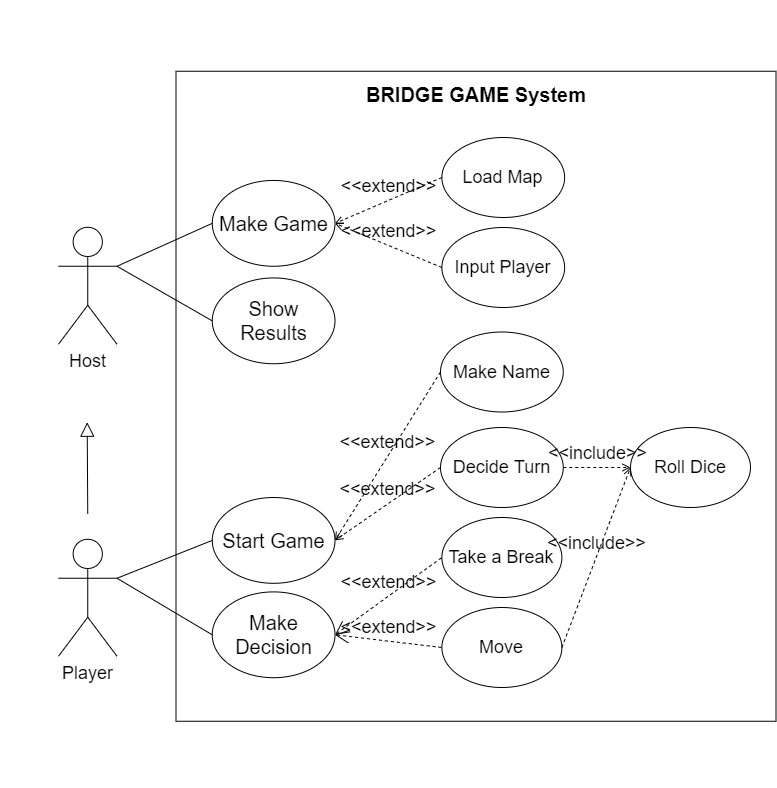

The diagram above was exported from draw.io. Its source (the exported page's mxGraphModel, read from the mxfile embedded in the PNG):
<mxGraphModel dx="1560" dy="1204" grid="1" gridSize="10" guides="1" tooltips="1" connect="1" arrows="1" fold="1" page="1" pageScale="1" pageWidth="827" pageHeight="1169" math="0" shadow="0">
  <root>
    <mxCell id="0" />
    <mxCell id="1" parent="0" />
    <mxCell id="Dy46abcuqmV0aNaMCw5l-17" value="" style="group;fontStyle=1" vertex="1" connectable="0" parent="1">
      <mxGeometry x="37" y="191" width="745.5" height="786.0699999999999" as="geometry" />
    </mxCell>
    <mxCell id="Dy46abcuqmV0aNaMCw5l-13" value="" style="group" vertex="1" connectable="0" parent="Dy46abcuqmV0aNaMCw5l-17">
      <mxGeometry width="745.5" height="786.0699999999999" as="geometry" />
    </mxCell>
    <mxCell id="Dy46abcuqmV0aNaMCw5l-12" value="" style="group" vertex="1" connectable="0" parent="Dy46abcuqmV0aNaMCw5l-13">
      <mxGeometry x="90" width="655.5" height="786.0699999999999" as="geometry" />
    </mxCell>
    <mxCell id="Dy46abcuqmV0aNaMCw5l-23" value="" style="group" vertex="1" connectable="0" parent="Dy46abcuqmV0aNaMCw5l-12">
      <mxGeometry x="-120" y="70.75" width="775.5" height="690" as="geometry" />
    </mxCell>
    <mxCell id="Dy46abcuqmV0aNaMCw5l-22" value="" style="group" vertex="1" connectable="0" parent="Dy46abcuqmV0aNaMCw5l-23">
      <mxGeometry x="175.50000000000003" width="600" height="690" as="geometry" />
    </mxCell>
    <mxCell id="Dy46abcuqmV0aNaMCw5l-2" value="" style="rounded=0;whiteSpace=wrap;html=1;" vertex="1" parent="Dy46abcuqmV0aNaMCw5l-22">
      <mxGeometry width="600" height="650" as="geometry" />
    </mxCell>
    <mxCell id="Dy46abcuqmV0aNaMCw5l-3" value="&lt;span style=&quot;user-select: auto; font-size: 20px;&quot; lang=&quot;EN-US&quot;&gt;BRIDGE GAME System&lt;/span&gt;" style="text;html=1;strokeColor=none;fillColor=none;align=center;verticalAlign=middle;whiteSpace=wrap;rounded=0;fontSize=20;fontStyle=1" vertex="1" parent="Dy46abcuqmV0aNaMCw5l-22">
      <mxGeometry y="-0.55" width="600" height="48" as="geometry" />
    </mxCell>
    <mxCell id="Dy46abcuqmV0aNaMCw5l-4" value="Make Decision" style="ellipse;whiteSpace=wrap;html=1;fontSize=20;" vertex="1" parent="Dy46abcuqmV0aNaMCw5l-22">
      <mxGeometry x="36.25" y="520.65" width="122.75" height="85.8" as="geometry" />
    </mxCell>
    <mxCell id="Dy46abcuqmV0aNaMCw5l-25" value="Load Map" style="ellipse;whiteSpace=wrap;html=1;fontSize=18;" vertex="1" parent="Dy46abcuqmV0aNaMCw5l-22">
      <mxGeometry x="265.88" y="66.25" width="122.75" height="80" as="geometry" />
    </mxCell>
    <mxCell id="Dy46abcuqmV0aNaMCw5l-29" value="&amp;lt;&amp;lt;extend&amp;gt;&amp;gt;" style="html=1;verticalAlign=bottom;labelBackgroundColor=none;endArrow=open;endFill=0;dashed=1;rounded=0;fontSize=18;exitX=0;exitY=0.5;exitDx=0;exitDy=0;entryX=1;entryY=0.5;entryDx=0;entryDy=0;" edge="1" parent="Dy46abcuqmV0aNaMCw5l-22" source="Dy46abcuqmV0aNaMCw5l-25" target="Dy46abcuqmV0aNaMCw5l-30">
      <mxGeometry width="160" relative="1" as="geometry">
        <mxPoint x="235.75" y="194.99999999999997" as="sourcePoint" />
        <mxPoint x="229.9999999999991" y="152.10000000000014" as="targetPoint" />
      </mxGeometry>
    </mxCell>
    <mxCell id="Dy46abcuqmV0aNaMCw5l-30" value="Make Game" style="ellipse;whiteSpace=wrap;html=1;fontSize=20;" vertex="1" parent="Dy46abcuqmV0aNaMCw5l-22">
      <mxGeometry x="36.25" y="109.19999999999999" width="122.75" height="85.8" as="geometry" />
    </mxCell>
    <mxCell id="Dy46abcuqmV0aNaMCw5l-31" value="Show Results" style="ellipse;whiteSpace=wrap;html=1;fontSize=20;" vertex="1" parent="Dy46abcuqmV0aNaMCw5l-22">
      <mxGeometry x="36.25" y="206.7" width="122.75" height="85.8" as="geometry" />
    </mxCell>
    <mxCell id="Dy46abcuqmV0aNaMCw5l-32" value="Start Game" style="ellipse;whiteSpace=wrap;html=1;fontSize=20;" vertex="1" parent="Dy46abcuqmV0aNaMCw5l-22">
      <mxGeometry x="36.25" y="426.25" width="122.75" height="85.8" as="geometry" />
    </mxCell>
    <mxCell id="Dy46abcuqmV0aNaMCw5l-35" value="Take a Break" style="ellipse;whiteSpace=wrap;html=1;fontSize=18;" vertex="1" parent="Dy46abcuqmV0aNaMCw5l-22">
      <mxGeometry x="265.88" y="446.25" width="120" height="80" as="geometry" />
    </mxCell>
    <mxCell id="Dy46abcuqmV0aNaMCw5l-36" value="Move" style="ellipse;whiteSpace=wrap;html=1;fontSize=18;" vertex="1" parent="Dy46abcuqmV0aNaMCw5l-22">
      <mxGeometry x="265.88" y="536.25" width="120" height="80" as="geometry" />
    </mxCell>
    <mxCell id="Dy46abcuqmV0aNaMCw5l-37" value="&amp;lt;&amp;lt;extend&amp;gt;&amp;gt;" style="edgeStyle=none;html=1;startArrow=open;endArrow=none;startSize=12;verticalAlign=bottom;dashed=1;labelBackgroundColor=none;rounded=0;fontSize=18;entryX=0;entryY=0.5;entryDx=0;entryDy=0;exitX=1;exitY=0.5;exitDx=0;exitDy=0;" edge="1" parent="Dy46abcuqmV0aNaMCw5l-22" source="Dy46abcuqmV0aNaMCw5l-4" target="Dy46abcuqmV0aNaMCw5l-35">
      <mxGeometry width="160" relative="1" as="geometry">
        <mxPoint x="92.5" y="496.25" as="sourcePoint" />
        <mxPoint x="252.5" y="496.25" as="targetPoint" />
      </mxGeometry>
    </mxCell>
    <mxCell id="Dy46abcuqmV0aNaMCw5l-39" value="&amp;lt;&amp;lt;extend&amp;gt;&amp;gt;" style="edgeStyle=none;html=1;startArrow=open;endArrow=none;startSize=12;verticalAlign=bottom;dashed=1;labelBackgroundColor=none;rounded=0;fontSize=18;exitX=1;exitY=0.5;exitDx=0;exitDy=0;entryX=0;entryY=0.5;entryDx=0;entryDy=0;" edge="1" parent="Dy46abcuqmV0aNaMCw5l-22" source="Dy46abcuqmV0aNaMCw5l-4" target="Dy46abcuqmV0aNaMCw5l-36">
      <mxGeometry width="160" relative="1" as="geometry">
        <mxPoint x="169.0000000000009" y="573.5500000000002" as="sourcePoint" />
        <mxPoint x="252.49999999999795" y="496.25" as="targetPoint" />
      </mxGeometry>
    </mxCell>
    <mxCell id="Dy46abcuqmV0aNaMCw5l-40" value="Input Player" style="ellipse;whiteSpace=wrap;html=1;fontSize=18;" vertex="1" parent="Dy46abcuqmV0aNaMCw5l-22">
      <mxGeometry x="265.88" y="156.25" width="122.75" height="80" as="geometry" />
    </mxCell>
    <mxCell id="Dy46abcuqmV0aNaMCw5l-41" value="&amp;lt;&amp;lt;extend&amp;gt;&amp;gt;" style="html=1;verticalAlign=bottom;labelBackgroundColor=none;endArrow=open;endFill=0;dashed=1;rounded=0;fontSize=18;exitX=0;exitY=0.5;exitDx=0;exitDy=0;entryX=1;entryY=0.5;entryDx=0;entryDy=0;" edge="1" parent="Dy46abcuqmV0aNaMCw5l-22" source="Dy46abcuqmV0aNaMCw5l-40" target="Dy46abcuqmV0aNaMCw5l-30">
      <mxGeometry width="160" relative="1" as="geometry">
        <mxPoint x="-41.75" y="41.25" as="sourcePoint" />
        <mxPoint x="159.0000000000009" y="242.10000000000002" as="targetPoint" />
      </mxGeometry>
    </mxCell>
    <mxCell id="Dy46abcuqmV0aNaMCw5l-42" value="Make Name" style="ellipse;whiteSpace=wrap;html=1;fontSize=18;" vertex="1" parent="Dy46abcuqmV0aNaMCw5l-22">
      <mxGeometry x="264.5" y="260.75" width="122.75" height="80" as="geometry" />
    </mxCell>
    <mxCell id="Dy46abcuqmV0aNaMCw5l-43" value="&amp;lt;&amp;lt;extend&amp;gt;&amp;gt;" style="html=1;verticalAlign=bottom;labelBackgroundColor=none;endArrow=open;endFill=0;dashed=1;rounded=0;fontSize=18;exitX=0;exitY=0.5;exitDx=0;exitDy=0;entryX=1;entryY=0.5;entryDx=0;entryDy=0;" edge="1" parent="Dy46abcuqmV0aNaMCw5l-22" source="Dy46abcuqmV0aNaMCw5l-42" target="Dy46abcuqmV0aNaMCw5l-32">
      <mxGeometry width="160" relative="1" as="geometry">
        <mxPoint x="-65.25" y="211.25" as="sourcePoint" />
        <mxPoint x="135.5000000000009" y="412.1" as="targetPoint" />
      </mxGeometry>
    </mxCell>
    <mxCell id="Dy46abcuqmV0aNaMCw5l-44" value="Decide Turn" style="ellipse;whiteSpace=wrap;html=1;fontSize=18;" vertex="1" parent="Dy46abcuqmV0aNaMCw5l-22">
      <mxGeometry x="264.5" y="356.25" width="122.75" height="80" as="geometry" />
    </mxCell>
    <mxCell id="Dy46abcuqmV0aNaMCw5l-45" value="&amp;lt;&amp;lt;extend&amp;gt;&amp;gt;" style="html=1;verticalAlign=bottom;labelBackgroundColor=none;endArrow=open;endFill=0;dashed=1;rounded=0;fontSize=18;exitX=0;exitY=0.5;exitDx=0;exitDy=0;entryX=1;entryY=0.5;entryDx=0;entryDy=0;" edge="1" parent="Dy46abcuqmV0aNaMCw5l-22" source="Dy46abcuqmV0aNaMCw5l-44" target="Dy46abcuqmV0aNaMCw5l-32">
      <mxGeometry width="160" relative="1" as="geometry">
        <mxPoint x="-43.129999999999995" y="251.25" as="sourcePoint" />
        <mxPoint x="157.6200000000009" y="452.1" as="targetPoint" />
      </mxGeometry>
    </mxCell>
    <mxCell id="Dy46abcuqmV0aNaMCw5l-48" value="Roll Dice" style="ellipse;whiteSpace=wrap;html=1;fontSize=18;" vertex="1" parent="Dy46abcuqmV0aNaMCw5l-22">
      <mxGeometry x="454.5" y="356.25" width="120" height="80" as="geometry" />
    </mxCell>
    <mxCell id="Dy46abcuqmV0aNaMCw5l-49" value="&amp;lt;&amp;lt;include&amp;gt;&amp;gt;" style="html=1;verticalAlign=bottom;labelBackgroundColor=none;endArrow=open;endFill=0;dashed=1;rounded=0;fontSize=18;exitX=1;exitY=0.5;exitDx=0;exitDy=0;entryX=0;entryY=0.5;entryDx=0;entryDy=0;" edge="1" parent="Dy46abcuqmV0aNaMCw5l-22" source="Dy46abcuqmV0aNaMCw5l-44" target="Dy46abcuqmV0aNaMCw5l-48">
      <mxGeometry width="160" relative="1" as="geometry">
        <mxPoint x="124.49999999999997" y="356.25" as="sourcePoint" />
        <mxPoint x="284.5" y="356.25" as="targetPoint" />
      </mxGeometry>
    </mxCell>
    <mxCell id="Dy46abcuqmV0aNaMCw5l-50" value="&amp;lt;&amp;lt;include&amp;gt;&amp;gt;" style="html=1;verticalAlign=bottom;labelBackgroundColor=none;endArrow=open;endFill=0;dashed=1;rounded=0;fontSize=18;exitX=1;exitY=0.5;exitDx=0;exitDy=0;entryX=0;entryY=0.5;entryDx=0;entryDy=0;" edge="1" parent="Dy46abcuqmV0aNaMCw5l-22" source="Dy46abcuqmV0aNaMCw5l-36" target="Dy46abcuqmV0aNaMCw5l-48">
      <mxGeometry width="160" relative="1" as="geometry">
        <mxPoint x="434.5" y="526.25" as="sourcePoint" />
        <mxPoint x="594.5" y="526.25" as="targetPoint" />
      </mxGeometry>
    </mxCell>
    <mxCell id="Dy46abcuqmV0aNaMCw5l-1" value="&lt;font style=&quot;user-select: auto; font-size: 18px;&quot;&gt;Host&lt;/font&gt;" style="shape=umlActor;verticalLabelPosition=bottom;verticalAlign=top;html=1;outlineConnect=0;" vertex="1" parent="Dy46abcuqmV0aNaMCw5l-23">
      <mxGeometry x="58" y="156" width="58.5" height="117" as="geometry" />
    </mxCell>
    <mxCell id="Dy46abcuqmV0aNaMCw5l-5" value="&lt;font style=&quot;font-size: 18px;&quot;&gt;Player&lt;/font&gt;" style="shape=umlActor;verticalLabelPosition=bottom;verticalAlign=top;html=1;outlineConnect=0;" vertex="1" parent="Dy46abcuqmV0aNaMCw5l-23">
      <mxGeometry x="58" y="468" width="58.5" height="117" as="geometry" />
    </mxCell>
    <mxCell id="Dy46abcuqmV0aNaMCw5l-6" value="" style="edgeStyle=none;html=1;endSize=12;endArrow=block;endFill=0;rounded=0;" edge="1" parent="Dy46abcuqmV0aNaMCw5l-23">
      <mxGeometry width="160" relative="1" as="geometry">
        <mxPoint x="87.25" y="442.65000000000003" as="sourcePoint" />
        <mxPoint x="86.68450000000001" y="351" as="targetPoint" />
      </mxGeometry>
    </mxCell>
    <mxCell id="Dy46abcuqmV0aNaMCw5l-8" value="" style="endArrow=none;html=1;rounded=0;entryX=0;entryY=0.5;entryDx=0;entryDy=0;exitX=1;exitY=0.3333333333333333;exitDx=0;exitDy=0;exitPerimeter=0;" edge="1" parent="Dy46abcuqmV0aNaMCw5l-23" source="Dy46abcuqmV0aNaMCw5l-1" target="Dy46abcuqmV0aNaMCw5l-30">
      <mxGeometry width="50" height="50" relative="1" as="geometry">
        <mxPoint x="97.50000000000001" y="214.50000000000003" as="sourcePoint" />
        <mxPoint x="282.74999999999955" y="152.10000000000014" as="targetPoint" />
      </mxGeometry>
    </mxCell>
    <mxCell id="Dy46abcuqmV0aNaMCw5l-9" value="" style="endArrow=none;html=1;rounded=0;entryX=0;entryY=0.5;entryDx=0;entryDy=0;exitX=1;exitY=0.3333333333333333;exitDx=0;exitDy=0;exitPerimeter=0;" edge="1" parent="Dy46abcuqmV0aNaMCw5l-23" source="Dy46abcuqmV0aNaMCw5l-5" target="Dy46abcuqmV0aNaMCw5l-4">
      <mxGeometry width="50" height="50" relative="1" as="geometry">
        <mxPoint x="54.6" y="518.7" as="sourcePoint" />
        <mxPoint x="331.50000000000006" y="370.5" as="targetPoint" />
      </mxGeometry>
    </mxCell>
    <mxCell id="Dy46abcuqmV0aNaMCw5l-11" value="" style="endArrow=none;html=1;rounded=0;entryX=0;entryY=0.5;entryDx=0;entryDy=0;exitX=1;exitY=0.3333333333333333;exitDx=0;exitDy=0;exitPerimeter=0;" edge="1" parent="Dy46abcuqmV0aNaMCw5l-23" source="Dy46abcuqmV0aNaMCw5l-1" target="Dy46abcuqmV0aNaMCw5l-31">
      <mxGeometry width="50" height="50" relative="1" as="geometry">
        <mxPoint x="58.5" y="206.70000000000002" as="sourcePoint" />
        <mxPoint x="282.74999999999955" y="249.60000000000014" as="targetPoint" />
      </mxGeometry>
    </mxCell>
    <mxCell id="Dy46abcuqmV0aNaMCw5l-16" value="" style="endArrow=none;html=1;rounded=0;entryX=0;entryY=0.5;entryDx=0;entryDy=0;exitX=1;exitY=0.3333333333333333;exitDx=0;exitDy=0;exitPerimeter=0;" edge="1" parent="Dy46abcuqmV0aNaMCw5l-23" source="Dy46abcuqmV0aNaMCw5l-5" target="Dy46abcuqmV0aNaMCw5l-32">
      <mxGeometry width="50" height="50" relative="1" as="geometry">
        <mxPoint x="54.6" y="520.6500000000001" as="sourcePoint" />
        <mxPoint x="282.74999999999955" y="469.14999999999986" as="targetPoint" />
      </mxGeometry>
    </mxCell>
  </root>
</mxGraphModel>